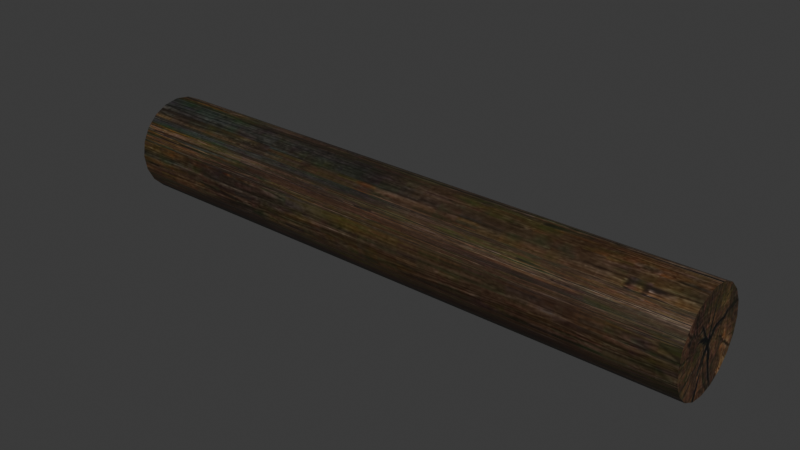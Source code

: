 # Source: DA_T1_Beam_Thin_Medium_Horizontal.blend  (saved by Blender 5.0.118; exported with 4.5.12 LTS)
import bpy
from mathutils import Matrix  # noqa: F401  (used for matrix-valued properties, if any)

bpy.ops.wm.read_factory_settings(use_empty=True)
scene = bpy.context.scene
scene.name = 'Scene'

# ---- collections
col_collection = bpy.data.collections.new('Collection'); scene.collection.children.link(col_collection)

# ---- images (referenced by path relative to the original .blend; pixels are not part of the script)
import os
ASSET_DIR = os.environ.get("B2B_ASSET_DIR", "")  # directory of the original .blend (textures are referenced by path, not embedded)
HERE = os.path.dirname(os.path.abspath(__file__))  # packed textures are extracted next to this script under _unpacked/

def load_image(name, relpath, width, height, colorspace="sRGB"):
    """Load a texture the original file referenced (path relative to the .blend, or extracted next to this script)."""
    p = next((c for c in (os.path.join(HERE, relpath), os.path.join(ASSET_DIR, relpath)) if relpath and os.path.exists(c)), "")
    if p:
        img = bpy.data.images.load(p, check_existing=True)
        img.name = name
    else:  # same state as the original file: an image datablock whose file is absent (Cycles renders it pink)
        img = bpy.data.images.new(name, width, height)
        img.source = "FILE"
        img.filepath = "//" + (relpath or name)
    img.colorspace_settings.name = colorspace
    return img
img_t_tier1_trim_bcc_array_0_jpg = load_image('T_Tier1_Trim_BCC_Array_0.jpg', '_unpacked/T_Tier1_Trim_BCC_Array_0.1f2972ea.jpg', 1024, 1024, 'sRGB')

# ---- materials (node trees are filled in below, after node groups)
mat_mi_modular_set_tier_trim = bpy.data.materials.new('MI_Modular_Set_Tier_Trim')

# ---- material node trees
mat_mi_modular_set_tier_trim.use_nodes = True; mat_mi_modular_set_tier_trim.node_tree.nodes.clear()
_N = mat_mi_modular_set_tier_trim.node_tree.nodes; _L = mat_mi_modular_set_tier_trim.node_tree.links
n0 = _N.new('ShaderNodeOutputMaterial'); n0.name = 'Material Output'; n0.location = (400, 0)
n1 = _N.new('ShaderNodeBsdfPrincipled'); n1.name = 'Principled BSDF'; n1.location = (100, 0)
n2 = _N.new('ShaderNodeTexImage'); n2.name = 'Image Texture'; n2.location = (-600, 400)
n2.image = img_t_tier1_trim_bcc_array_0_jpg
_L.new(n1.outputs[0], n0.inputs[0])
_L.new(n2.outputs[0], n1.inputs[0])
n0.is_active_output = True

# ---- world
world_world = bpy.data.worlds.new('World'); scene.world = world_world
world_world.use_nodes = True; world_world.node_tree.nodes.clear()
_N = world_world.node_tree.nodes; _L = world_world.node_tree.links
n0 = _N.new('ShaderNodeOutputWorld'); n0.name = 'World Output'; n0.location = (200, 100)
n1 = _N.new('ShaderNodeBackground'); n1.name = 'Background'; n1.location = (-200, 100)
n1.inputs[0].default_value = (0.05088, 0.05088, 0.05088, 1.0)
_L.new(n1.outputs[0], n0.inputs[0])
n0.is_active_output = True
world_world.color = (0.05088, 0.05088, 0.05088)
world_world.sun_shadow_jitter_overblur = 0.0

# ---- meshes
me_da_t1_beam_thin_medium_horizontal = bpy.data.meshes.new('DA_T1_Beam_Thin_Medium_Horizontal')
me_da_t1_beam_thin_medium_horizontal.from_pydata([(0.7497, -0.07166, 0.09863), (-0.7492, -0.07166, 0.09863), (0.7497, -0.09863, 0.07166), (-0.7492, -0.09863, 0.07166), (0.7497, -0.1159, 0.03767), (-0.7492, -0.1159, 0.03767), (-0.7492, -0.07166, -0.09863), (0.7497, -0.03767, -0.1159), (0.7497, -0.07166, -0.09863), (-0.7492, -0.03767, -0.1159), (-0.7492, 3.052e-08, -0.1219), (0.7497, 3.052e-08, -0.1219), (0.7497, 0.03767, -0.1159), (-0.7492, 0.03767, -0.1159), (0.7497, 0.07166, -0.09863), (-0.7492, 0.07166, -0.09863), (0.7497, 0.09863, -0.07166), (-0.7492, 0.09863, -0.07166), (0.7497, 0.1159, -0.03767), (-0.7492, 0.1159, -0.03767), (-0.7492, 0.1219, -7.465e-18), (0.7497, 0.1219, 4.883e-08), (0.7497, 0.1159, 0.03767), (-0.7492, 0.1159, 0.03767), (0.7497, 0.09863, 0.07166), (-0.7492, 0.09863, 0.07166), (-0.7492, 0.07166, 0.09863), (0.7497, 0.07166, 0.09863), (0.7497, 0.03767, 0.1159), (-0.7492, 0.03767, 0.1159), (0.7497, 3.052e-08, 0.1219), (-0.7492, 3.052e-08, 0.1219), (-0.7492, -0.03767, 0.1159), (0.7497, -0.03767, 0.1159), (0.7497, -0.07166, 0.09863), (-0.7492, -0.07166, 0.09863), (0.7497, -0.07166, -0.09863), (-0.7492, -0.09863, -0.07166), (-0.7492, -0.07166, -0.09863), (0.7497, -0.09863, -0.07166), (0.7497, -0.1159, -0.03767), (-0.7492, -0.1159, -0.03767), (0.7497, -0.1159, -0.03767), (-0.7492, -0.1219, 7.465e-18), (-0.7492, -0.1159, -0.03767), (0.7497, -0.1219, 4.883e-08), (0.7497, -0.1159, 0.03767), (-0.7492, -0.1159, 0.03767), (0.7497, 0.07166, 0.09863), (0.7497, 0.03767, 0.1159), (0.7497, 3.052e-08, 4.883e-08), (0.7497, 0.09863, 0.07166), (0.7497, 3.052e-08, 0.1219), (0.7497, 0.1159, 0.03767), (0.7497, -0.03767, 0.1159), (0.7497, 0.1219, 4.883e-08), (0.7497, -0.07166, 0.09863), (0.7497, 0.1159, -0.03767), (0.7497, -0.09863, 0.07166), (0.7497, 0.09863, -0.07166), (0.7497, -0.1159, 0.03767), (0.7497, 0.07166, -0.09863), (0.7497, -0.1219, 4.883e-08), (0.7497, 0.03767, -0.1159), (0.7497, -0.1159, -0.03767), (0.7497, 3.052e-08, -0.1219), (0.7497, -0.09863, -0.07166), (0.7497, -0.03767, -0.1159), (0.7497, -0.07166, -0.09863), (-0.7492, 0.03767, 0.1159), (-0.7492, 0.07166, 0.09863), (-0.7492, 3.052e-08, -1.869e-24), (-0.7492, 3.052e-08, 0.1219), (-0.7492, 0.09863, 0.07166), (-0.7492, -0.03767, 0.1159), (-0.7492, 0.1159, 0.03767), (-0.7492, -0.07166, 0.09863), (-0.7492, 0.1219, -7.465e-18), (-0.7492, -0.09863, 0.07166), (-0.7492, 0.1159, -0.03767), (-0.7492, -0.1159, 0.03767), (-0.7492, 0.09863, -0.07166), (-0.7492, -0.1219, 7.465e-18), (-0.7492, 0.07166, -0.09863), (-0.7492, -0.1159, -0.03767), (-0.7492, 0.03767, -0.1159), (-0.7492, -0.09863, -0.07166), (-0.7492, 3.052e-08, -0.1219), (-0.7492, -0.07166, -0.09863), (-0.7492, -0.03767, -0.1159)], [], [(0, 1, 2), (3, 2, 1), (3, 4, 2), (4, 3, 5), (6, 7, 8), (7, 6, 9), (10, 7, 9), (7, 10, 11), (10, 12, 11), (12, 10, 13), (13, 14, 12), (14, 13, 15), (15, 16, 14), (16, 15, 17), (17, 18, 16), (18, 17, 19), (20, 18, 19), (18, 20, 21), (20, 22, 21), (22, 20, 23), (23, 24, 22), (24, 23, 25), (26, 24, 25), (24, 26, 27), (26, 28, 27), (28, 26, 29), (28, 29, 30), (31, 30, 29), (32, 30, 31), (30, 32, 33), (33, 32, 34), (35, 34, 32), (36, 37, 38), (37, 36, 39), (40, 37, 39), (37, 40, 41), (42, 43, 44), (43, 42, 45), (46, 43, 45), (43, 46, 47), (48, 49, 50), (51, 48, 50), (49, 52, 50), (53, 51, 50), (52, 54, 50), (55, 53, 50), (54, 56, 50), (57, 55, 50), (56, 58, 50), (59, 57, 50), (58, 60, 50), (61, 59, 50), (60, 62, 50), (63, 61, 50), (62, 64, 50), (65, 63, 50), (64, 66, 50), (67, 65, 50), (66, 68, 50), (68, 67, 50), (69, 70, 71), (72, 69, 71), (70, 73, 71), (74, 72, 71), (73, 75, 71), (76, 74, 71), (75, 77, 71), (78, 76, 71), (77, 79, 71), (80, 78, 71), (79, 81, 71), (82, 80, 71), (81, 83, 71), (84, 82, 71), (83, 85, 71), (86, 84, 71), (85, 87, 71), (88, 86, 71), (87, 89, 71), (89, 88, 71)])
me_da_t1_beam_thin_medium_horizontal.polygons.foreach_set('use_smooth', [True] * 80)
_uv = me_da_t1_beam_thin_medium_horizontal.uv_layers.new(name='UV0')
_uv.uv.foreach_set('vector', [0.6411, 0.3467, 0.6411, 0.7664, 0.7383, 0.3467, 0.7383, 0.7664, 0.7383, 0.3467, 0.6411, 0.7664, 0.7383, 0.7664, 0.8311, 0.3467, 0.7383, 0.3467, 0.8311, 0.3467, 0.7383, 0.7664, 0.8311, 0.7664, 0.9697, 0.7664, 0.9468, 0.3467, 0.9697, 0.3467, 0.9468, 0.3467, 0.9697, 0.7664, 0.9468, 0.7664, 0.9209, 0.7664, 0.9468, 0.3467, 0.9468, 0.7664, 0.9468, 0.3467, 0.9209, 0.7664, 0.9209, 0.3467, 0.9209, 0.7664, 0.8955, 0.3467, 0.9209, 0.3467, 0.8955, 0.3467, 0.9209, 0.7664, 0.8955, 0.7664, 0.8955, 0.7664, 0.8726, 0.3467, 0.8955, 0.3467, 0.8726, 0.3467, 0.8955, 0.7664, 0.8726, 0.7664, 0.8726, 0.7664, 0.854, 0.3467, 0.8726, 0.3467, 0.854, 0.3467, 0.8726, 0.7664, 0.854, 0.7664, 0.854, 0.7664, 0.8311, 0.3467, 0.854, 0.3467, 0.8311, 0.3467, 0.854, 0.7664, 0.8311, 0.7664, 0.8057, 0.7664, 0.8311, 0.3467, 0.8311, 0.7664, 0.8311, 0.3467, 0.8057, 0.7664, 0.8057, 0.3467, 0.8057, 0.7664, 0.7798, 0.3467, 0.8057, 0.3467, 0.7798, 0.3467, 0.8057, 0.7664, 0.7798, 0.7664, 0.7798, 0.7664, 0.7568, 0.3467, 0.7798, 0.3467, 0.7568, 0.3467, 0.7798, 0.7664, 0.7568, 0.7664, 0.7383, 0.7664, 0.7568, 0.3467, 0.7568, 0.7664, 0.7568, 0.3467, 0.7383, 0.7664, 0.7383, 0.3467, 0.7383, 0.7664, 0.7153, 0.3467, 0.7383, 0.3467, 0.7153, 0.3467, 0.7383, 0.7664, 0.7153, 0.7664, 0.7153, 0.3467, 0.7153, 0.7664, 0.6899, 0.3467, 0.6899, 0.7664, 0.6899, 0.3467, 0.7153, 0.7664, 0.6641, 0.7664, 0.6899, 0.3467, 0.6899, 0.7664, 0.6899, 0.3467, 0.6641, 0.7664, 0.6641, 0.3467, 0.6641, 0.3467, 0.6641, 0.7664, 0.6411, 0.3467, 0.6411, 0.7664, 0.6411, 0.3467, 0.6641, 0.7664, 0.9697, 0.3467, 0.8726, 0.7664, 0.9697, 0.7664, 0.8726, 0.7664, 0.9697, 0.3467, 0.8726, 0.3467, 0.7798, 0.3467, 0.8726, 0.7664, 0.8726, 0.3467, 0.8726, 0.7664, 0.7798, 0.3467, 0.7798, 0.7664, 0.7798, 0.3467, 0.8057, 0.7664, 0.7798, 0.7664, 0.8057, 0.7664, 0.7798, 0.3467, 0.8057, 0.3467, 0.8311, 0.3467, 0.8057, 0.7664, 0.8057, 0.3467, 0.8057, 0.7664, 0.8311, 0.3467, 0.8311, 0.7664, 0.3538, 0.8047, 0.3672, 0.8291, 0.2686, 0.858, 0.3315, 0.7828, 0.3538, 0.8047, 0.2686, 0.858, 0.3672, 0.8291, 0.3726, 0.8613, 0.2686, 0.858, 0.3047, 0.7709, 0.3315, 0.7828, 0.2686, 0.858, 0.3726, 0.8613, 0.3677, 0.8917, 0.2686, 0.858, 0.2734, 0.7632, 0.3047, 0.7709, 0.2686, 0.858, 0.3677, 0.8917, 0.3523, 0.9201, 0.2686, 0.858, 0.2437, 0.7709, 0.2734, 0.7632, 0.2686, 0.858, 0.3523, 0.9201, 0.332, 0.9407, 0.2686, 0.858, 0.2162, 0.783, 0.2437, 0.7709, 0.2686, 0.858, 0.332, 0.9407, 0.3052, 0.9547, 0.2686, 0.858, 0.1953, 0.8027, 0.2162, 0.783, 0.2686, 0.858, 0.3052, 0.9547, 0.2742, 0.9605, 0.2686, 0.858, 0.1813, 0.8291, 0.1953, 0.8027, 0.2686, 0.858, 0.2742, 0.9605, 0.2444, 0.9538, 0.2686, 0.858, 0.1763, 0.8613, 0.1813, 0.8291, 0.2686, 0.858, 0.2444, 0.9538, 0.2169, 0.9427, 0.2686, 0.858, 0.1808, 0.8917, 0.1763, 0.8613, 0.2686, 0.858, 0.2169, 0.9427, 0.1954, 0.919, 0.2686, 0.858, 0.1954, 0.919, 0.1808, 0.8917, 0.2686, 0.858, 0.3677, 0.8936, 0.3538, 0.919, 0.2734, 0.8522, 0.3735, 0.8633, 0.3677, 0.8936, 0.2734, 0.8522, 0.3538, 0.919, 0.3315, 0.9398, 0.2734, 0.8522, 0.3687, 0.833, 0.3735, 0.8633, 0.2734, 0.8522, 0.3315, 0.9398, 0.3044, 0.9547, 0.2734, 0.8522, 0.3528, 0.8036, 0.3687, 0.833, 0.2734, 0.8522, 0.3044, 0.9547, 0.2747, 0.9586, 0.2734, 0.8522, 0.3311, 0.783, 0.3528, 0.8036, 0.2734, 0.8522, 0.2747, 0.9586, 0.2446, 0.9566, 0.2734, 0.8522, 0.3049, 0.7671, 0.3311, 0.783, 0.2734, 0.8522, 0.2446, 0.9566, 0.2164, 0.9377, 0.2734, 0.8522, 0.2744, 0.7632, 0.3049, 0.7671, 0.2734, 0.8522, 0.2164, 0.9377, 0.1949, 0.919, 0.2734, 0.8522, 0.2434, 0.766, 0.2744, 0.7632, 0.2734, 0.8522, 0.1949, 0.919, 0.1803, 0.8906, 0.2734, 0.8522, 0.2166, 0.783, 0.2434, 0.766, 0.2734, 0.8522, 0.1803, 0.8906, 0.1763, 0.8605, 0.2734, 0.8522, 0.1945, 0.8036, 0.2166, 0.783, 0.2734, 0.8522, 0.1763, 0.8605, 0.182, 0.833, 0.2734, 0.8522, 0.182, 0.833, 0.1945, 0.8036, 0.2734, 0.8522])
me_da_t1_beam_thin_medium_horizontal.materials.append(mat_mi_modular_set_tier_trim)
me_da_t1_beam_thin_medium_horizontal.update()
me_da_t1_beam_thin_medium_horizontal.normals_split_custom_set([tuple(v) for v in zip(*[iter([0.003904, -0.5894, 0.8079, 0.003897, -0.5894, 0.8079, 0.00389, -0.8079, 0.5893, 0.003889, -0.8079, 0.5893, 0.00389, -0.8079, 0.5893, 0.003897, -0.5894, 0.8079, 0.003889, -0.8079, 0.5893, 0.003903, -0.951, 0.3092, 0.00389, -0.8079, 0.5893, 0.003903, -0.951, 0.3092, 0.003889, -0.8079, 0.5893, 0.003917, -0.951, 0.3092, 0.003919, -0.593, -0.8052, 0.003956, -0.3115, -0.9502, 0.003927, -0.593, -0.8052, 0.003956, -0.3115, -0.9502, 0.003919, -0.593, -0.8052, 0.003926, -0.3115, -0.9502, 0.003952, -0.003952, -1.0, 0.003956, -0.3115, -0.9502, 0.003926, -0.3115, -0.9502, 0.003956, -0.3115, -0.9502, 0.003952, -0.003952, -1.0, 0.003941, -0.003941, -1.0, 0.003952, -0.003952, -1.0, 0.00395, 0.3043, -0.9526, 0.003941, -0.003941, -1.0, 0.00395, 0.3043, -0.9526, 0.003952, -0.003952, -1.0, 0.003948, 0.3043, -0.9526, 0.003948, 0.3043, -0.9526, 0.003924, 0.5879, -0.8089, 0.00395, 0.3043, -0.9526, 0.003924, 0.5879, -0.8089, 0.003948, 0.3043, -0.9526, 0.003924, 0.5879, -0.8089, 0.003924, 0.5879, -0.8089, 0.003924, 0.8089, -0.5879, 0.003924, 0.5879, -0.8089, 0.003924, 0.8089, -0.5879, 0.003924, 0.5879, -0.8089, 0.003924, 0.8089, -0.5879, 0.003924, 0.8089, -0.5879, 0.003944, 0.9526, -0.3044, 0.003924, 0.8089, -0.5879, 0.003944, 0.9526, -0.3044, 0.003924, 0.8089, -0.5879, 0.003945, 0.9526, -0.3044, 0.003952, 1.0, 0.003952, 0.003944, 0.9526, -0.3044, 0.003945, 0.9526, -0.3044, 0.003944, 0.9526, -0.3044, 0.003952, 1.0, 0.003952, 0.003941, 1.0, 0.003941, 0.003952, 1.0, 0.003952, 0.00395, 0.9502, 0.3115, 0.003941, 1.0, 0.003941, 0.00395, 0.9502, 0.3115, 0.003952, 1.0, 0.003952, 0.003951, 0.9502, 0.3115, 0.003951, 0.9502, 0.3115, 0.00393, 0.8051, 0.5931, 0.00395, 0.9502, 0.3115, 0.00393, 0.8051, 0.5931, 0.003951, 0.9502, 0.3115, 0.003922, 0.8052, 0.5931, 0.003907, 0.5842, 0.8116, 0.00393, 0.8051, 0.5931, 0.003922, 0.8052, 0.5931, 0.00393, 0.8051, 0.5931, 0.003907, 0.5842, 0.8116, 0.003935, 0.5842, 0.8116, 0.003907, 0.5842, 0.8116, 0.003912, 0.3021, 0.9533, 0.003935, 0.5842, 0.8116, 0.003912, 0.3021, 0.9533, 0.003907, 0.5842, 0.8116, 0.003912, 0.3021, 0.9533, 0.003912, 0.3021, 0.9533, 0.003912, 0.3021, 0.9533, 0.003918, -0.003917, 1.0, 0.003905, -0.003905, 1.0, 0.003918, -0.003917, 1.0, 0.003912, 0.3021, 0.9533, 0.003889, -0.3092, 0.951, 0.003918, -0.003917, 1.0, 0.003905, -0.003905, 1.0, 0.003918, -0.003917, 1.0, 0.003889, -0.3092, 0.951, 0.003934, -0.3092, 0.951, 0.003934, -0.3092, 0.951, 0.003889, -0.3092, 0.951, 0.003909, -0.5893, 0.8079, 0.003901, -0.5893, 0.8079, 0.003909, -0.5893, 0.8079, 0.003889, -0.3092, 0.951, 0.003919, -0.5931, -0.8051, 0.003907, -0.8116, -0.5842, 0.003933, -0.5931, -0.8051, 0.003907, -0.8116, -0.5842, 0.003919, -0.5931, -0.8051, 0.003901, -0.8116, -0.5842, 0.003922, -0.9533, -0.3021, 0.003907, -0.8116, -0.5842, 0.003901, -0.8116, -0.5842, 0.003907, -0.8116, -0.5842, 0.003922, -0.9533, -0.3021, 0.003914, -0.9533, -0.3021, 0.00392, -0.9533, -0.302, 0.003917, -1.0, 0.003917, 0.003913, -0.9533, -0.302, 0.003917, -1.0, 0.003917, 0.00392, -0.9533, -0.302, 0.003905, -1.0, 0.003905, 0.003911, -0.951, 0.3091, 0.003917, -1.0, 0.003917, 0.003905, -1.0, 0.003905, 0.003917, -1.0, 0.003917, 0.003911, -0.951, 0.3091, 0.003903, -0.951, 0.3091, 1.0, -0.003932, 0.003932, 1.0, -0.003933, 0.003933, 1.0, -0.003899, 0.003898, 1.0, -0.003933, 0.003932, 1.0, -0.003932, 0.003932, 1.0, -0.003899, 0.003898, 1.0, -0.003933, 0.003933, 1.0, -0.003933, 0.003933, 1.0, -0.003899, 0.003898, 1.0, -0.003933, 0.003933, 1.0, -0.003933, 0.003932, 1.0, -0.003899, 0.003898, 1.0, -0.003933, 0.003933, 1.0, -0.003932, 0.003932, 1.0, -0.003899, 0.003898, 1.0, -0.003932, 0.003931, 1.0, -0.003933, 0.003933, 1.0, -0.003899, 0.003898, 1.0, -0.003932, 0.003932, 1.0, -0.003932, 0.003932, 1.0, -0.003899, 0.003898, 1.0, -0.003932, 0.003932, 1.0, -0.003932, 0.003931, 1.0, -0.003899, 0.003898, 1.0, -0.003932, 0.003932, 1.0, -0.003931, 0.003932, 1.0, -0.003899, 0.003898, 1.0, -0.003932, 0.003932, 1.0, -0.003932, 0.003932, 1.0, -0.003899, 0.003898, 1.0, -0.003931, 0.003932, 1.0, -0.003932, 0.003932, 1.0, -0.003899, 0.003898, 1.0, -0.003933, 0.003933, 1.0, -0.003932, 0.003932, 1.0, -0.003899, 0.003898, 1.0, -0.003932, 0.003932, 1.0, -0.003932, 0.003932, 1.0, -0.003899, 0.003898, 1.0, -0.003932, 0.003932, 1.0, -0.003933, 0.003933, 1.0, -0.003899, 0.003898, 1.0, -0.003932, 0.003932, 1.0, -0.003932, 0.003932, 1.0, -0.003899, 0.003898, 1.0, -0.003932, 0.003932, 1.0, -0.003932, 0.003932, 1.0, -0.003899, 0.003898, 1.0, -0.003932, 0.003932, 1.0, -0.003933, 0.003933, 1.0, -0.003899, 0.003898, 1.0, -0.003933, 0.003933, 1.0, -0.003932, 0.003932, 1.0, -0.003899, 0.003898, 1.0, -0.003933, 0.003933, 1.0, -0.003932, 0.003932, 1.0, -0.003899, 0.003898, 1.0, -0.003932, 0.003932, 1.0, -0.003933, 0.003933, 1.0, -0.003899, 0.003898, -1.0, -0.003965, 0.003965, -1.0, -0.003966, 0.003966, -1.0, -0.003932, 0.003932, -1.0, -0.003965, 0.003965, -1.0, -0.003965, 0.003965, -1.0, -0.003932, 0.003932, -1.0, -0.003966, 0.003966, -1.0, -0.003967, 0.003967, -1.0, -0.003932, 0.003932, -1.0, -0.003965, 0.003965, -1.0, -0.003965, 0.003965, -1.0, -0.003932, 0.003932, -1.0, -0.003967, 0.003967, -1.0, -0.003966, 0.003966, -1.0, -0.003932, 0.003932, -1.0, -0.003966, 0.003966, -1.0, -0.003965, 0.003965, -1.0, -0.003932, 0.003932, -1.0, -0.003966, 0.003966, -1.0, -0.003966, 0.003966, -1.0, -0.003932, 0.003932, -1.0, -0.003966, 0.003966, -1.0, -0.003966, 0.003966, -1.0, -0.003932, 0.003932, -1.0, -0.003966, 0.003966, -1.0, -0.003965, 0.003966, -1.0, -0.003932, 0.003932, -1.0, -0.003966, 0.003966, -1.0, -0.003966, 0.003966, -1.0, -0.003932, 0.003932, -1.0, -0.003965, 0.003966, -1.0, -0.003966, 0.003965, -1.0, -0.003932, 0.003932, -1.0, -0.003966, 0.003966, -1.0, -0.003966, 0.003966, -1.0, -0.003932, 0.003932, -1.0, -0.003966, 0.003965, -1.0, -0.003966, 0.003966, -1.0, -0.003932, 0.003932, -1.0, -0.003966, 0.003966, -1.0, -0.003966, 0.003966, -1.0, -0.003932, 0.003932, -1.0, -0.003966, 0.003966, -1.0, -0.003966, 0.003966, -1.0, -0.003932, 0.003932, -1.0, -0.003966, 0.003966, -1.0, -0.003966, 0.003966, -1.0, -0.003932, 0.003932, -1.0, -0.003966, 0.003966, -1.0, -0.003966, 0.003966, -1.0, -0.003932, 0.003932, -1.0, -0.003965, 0.003966, -1.0, -0.003966, 0.003966, -1.0, -0.003932, 0.003932, -1.0, -0.003966, 0.003966, -1.0, -0.003966, 0.003966, -1.0, -0.003932, 0.003932, -1.0, -0.003966, 0.003966, -1.0, -0.003965, 0.003966, -1.0, -0.003932, 0.003932])] * 3)])

# ---- objects
ob_da_t1_beam_thin_medium_horizontal = bpy.data.objects.new('DA_T1_Beam_Thin_Medium_Horizontal', me_da_t1_beam_thin_medium_horizontal)

# ---- transforms, parenting, visibility, modifiers, constraints
ob_da_t1_beam_thin_medium_horizontal.location = (0.0, 0.0, 0.0)

# ---- collection membership
col_collection.objects.link(ob_da_t1_beam_thin_medium_horizontal)

# ---- scene / render settings (as saved in the file)
scene.frame_start = 1; scene.frame_end = 250; scene.frame_set(1)
scene.render.engine = 'BLENDER_EEVEE_NEXT'
scene.render.bake_bias = 0.0
scene.render.bake_samples = 0
scene.cycles.sampling_pattern = 'TABULATED_SOBOL'
scene.eevee.use_volume_custom_range = False
bpy.context.view_layer.update()

# ---- added for rendering (the .blend has no active camera and no usable light): camera, sun
cam_auto = bpy.data.cameras.new('AutoCamera')
cam_auto.lens = 50.0
cam_auto.sensor_width = 36.0
cam_auto.clip_end = 1000.0
ob_auto_camera = bpy.data.objects.new('AutoCamera', cam_auto)
scene.collection.objects.link(ob_auto_camera)
ob_auto_camera.location = (1.42326, -1.70759, 1.1384)
ob_auto_camera.rotation_euler = (1.09748, -7.21219e-08, 0.694738)
scene.camera = ob_auto_camera
light_auto_sun = bpy.data.lights.new('AutoSun', 'SUN')
light_auto_sun.energy = 3.0
light_auto_sun.angle = 0.0523599
ob_auto_sun = bpy.data.objects.new('AutoSun', light_auto_sun)
scene.collection.objects.link(ob_auto_sun)
ob_auto_sun.rotation_euler = (0.872665, 0.174533, 0.523599)
bpy.context.view_layer.update()
